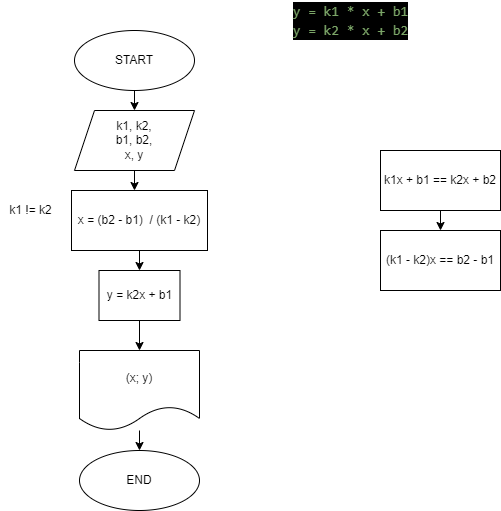

The diagram above was exported from draw.io. Its source (the exported page's mxGraphModel, read from the mxfile embedded in the PNG):
<mxGraphModel dx="700" dy="669" grid="1" gridSize="10" guides="1" tooltips="1" connect="1" arrows="1" fold="1" page="1" pageScale="1" pageWidth="827" pageHeight="1169" math="0" shadow="0">
  <root>
    <mxCell id="0" />
    <mxCell id="1" parent="0" />
    <mxCell id="5" value="" style="edgeStyle=none;html=1;" parent="1" source="2" target="4" edge="1">
      <mxGeometry relative="1" as="geometry" />
    </mxCell>
    <mxCell id="2" value="START" style="ellipse;whiteSpace=wrap;html=1;" parent="1" vertex="1">
      <mxGeometry x="354" y="40" width="120" height="60" as="geometry" />
    </mxCell>
    <mxCell id="3" value="&lt;div style=&quot;color: rgb(255 , 255 , 255) ; background-color: rgb(0 , 0 , 0) ; font-family: &amp;#34;consolas&amp;#34; , &amp;#34;courier new&amp;#34; , monospace ; font-size: 14px ; line-height: 19px&quot;&gt;&lt;span style=&quot;color: #7ca668&quot;&gt;y = k1 * x + b1&lt;/span&gt;&lt;/div&gt;&lt;div style=&quot;color: rgb(255 , 255 , 255) ; background-color: rgb(0 , 0 , 0) ; font-family: &amp;#34;consolas&amp;#34; , &amp;#34;courier new&amp;#34; , monospace ; font-size: 14px ; line-height: 19px&quot;&gt;&lt;span style=&quot;color: #7ca668&quot;&gt;y = k2 * x + b2&lt;/span&gt;&lt;/div&gt;" style="text;html=1;align=center;verticalAlign=middle;resizable=0;points=[];autosize=1;strokeColor=none;fillColor=none;" parent="1" vertex="1">
      <mxGeometry x="565" y="10" width="130" height="40" as="geometry" />
    </mxCell>
    <mxCell id="4" value="k1, k2,&lt;br&gt;b1, b2,&lt;br&gt;x, y" style="shape=parallelogram;perimeter=parallelogramPerimeter;whiteSpace=wrap;html=1;fixedSize=1;" parent="1" vertex="1">
      <mxGeometry x="354" y="120" width="120" height="60" as="geometry" />
    </mxCell>
    <mxCell id="9" value="" style="edgeStyle=none;html=1;" edge="1" parent="1" source="6" target="8">
      <mxGeometry relative="1" as="geometry" />
    </mxCell>
    <mxCell id="6" value="k1x + b1 == k2x + b2" style="whiteSpace=wrap;html=1;" vertex="1" parent="1">
      <mxGeometry x="660" y="160" width="120" height="60" as="geometry" />
    </mxCell>
    <mxCell id="8" value="(k1 - k2)x == b2 - b1" style="whiteSpace=wrap;html=1;" vertex="1" parent="1">
      <mxGeometry x="660" y="240" width="120" height="60" as="geometry" />
    </mxCell>
    <mxCell id="14" value="" style="edgeStyle=none;html=1;" edge="1" parent="1" source="10" target="13">
      <mxGeometry relative="1" as="geometry" />
    </mxCell>
    <mxCell id="10" value="x = (b2 - b1)&amp;nbsp; / (k1 - k2)" style="whiteSpace=wrap;html=1;" vertex="1" parent="1">
      <mxGeometry x="351" y="200" width="136" height="60" as="geometry" />
    </mxCell>
    <mxCell id="12" value="k1 != k2" style="text;html=1;align=center;verticalAlign=middle;resizable=0;points=[];autosize=1;strokeColor=none;fillColor=none;" vertex="1" parent="1">
      <mxGeometry x="280" y="210" width="60" height="20" as="geometry" />
    </mxCell>
    <mxCell id="20" value="" style="edgeStyle=none;html=1;" edge="1" parent="1" source="13" target="19">
      <mxGeometry relative="1" as="geometry" />
    </mxCell>
    <mxCell id="13" value="y = k2x + b1" style="whiteSpace=wrap;html=1;" vertex="1" parent="1">
      <mxGeometry x="378.5" y="280" width="81" height="50" as="geometry" />
    </mxCell>
    <mxCell id="16" value="" style="endArrow=classic;html=1;exitX=0.5;exitY=1;exitDx=0;exitDy=0;" edge="1" parent="1" source="4">
      <mxGeometry width="50" height="50" relative="1" as="geometry">
        <mxPoint x="430" y="340" as="sourcePoint" />
        <mxPoint x="414" y="200" as="targetPoint" />
      </mxGeometry>
    </mxCell>
    <mxCell id="22" value="" style="edgeStyle=none;html=1;" edge="1" parent="1" source="19" target="21">
      <mxGeometry relative="1" as="geometry" />
    </mxCell>
    <mxCell id="19" value="(x; y)" style="shape=document;whiteSpace=wrap;html=1;boundedLbl=1;" vertex="1" parent="1">
      <mxGeometry x="359" y="360" width="120" height="80" as="geometry" />
    </mxCell>
    <mxCell id="21" value="END" style="ellipse;whiteSpace=wrap;html=1;" vertex="1" parent="1">
      <mxGeometry x="359" y="460" width="120" height="60" as="geometry" />
    </mxCell>
  </root>
</mxGraphModel>